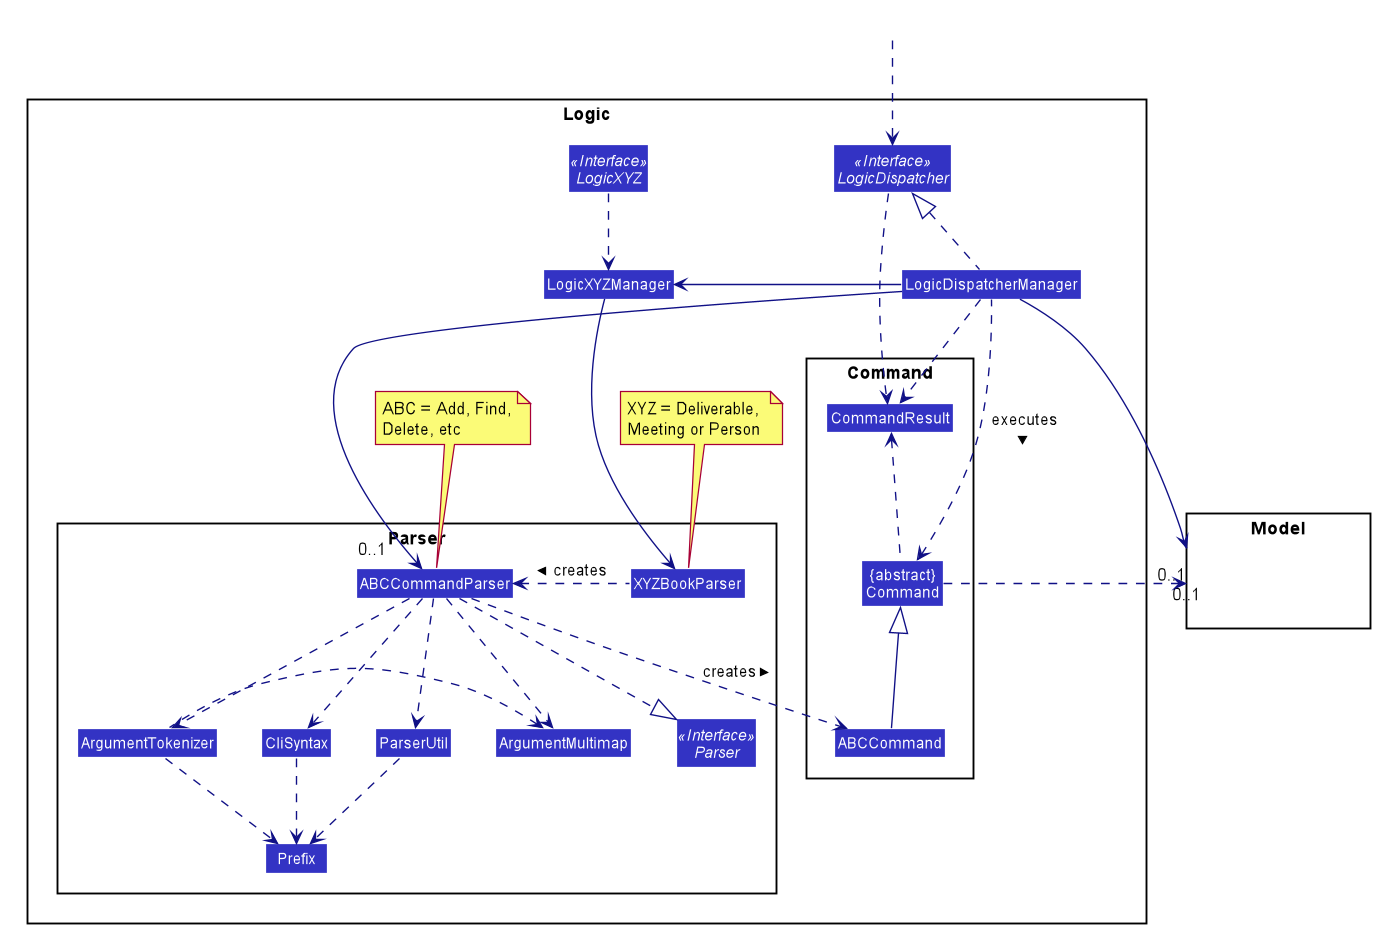

The diagram above was rendered by PlantUML. Its source (embedded in the PNG):
@startuml










skinparam BackgroundColor #FFFFFFF

skinparam Shadowing false

skinparam Class {
    FontColor #FFFFFF
    BorderThickness 1
    BorderColor #FFFFFF
    StereotypeFontColor #FFFFFF
    FontName Arial
}

skinparam Actor {
    BorderColor #000000
    Color #000000
    FontName Arial
}

skinparam Sequence {
    MessageAlign center
    BoxFontSize 15
    BoxPadding 0
    BoxFontColor #FFFFFF
    FontName Arial
}

skinparam Participant {
    FontColor #FFFFFFF
    Padding 20
}

skinparam MinClassWidth 50
skinparam ParticipantPadding 10
skinparam Shadowing false
skinparam DefaultTextAlignment center
skinparam packageStyle Rectangle
skinparam classAttributeIconSize 0

hide footbox
hide members
hide circle


skinparam arrowThickness 1.1
skinparam arrowColor #101086
skinparam classBackgroundColor #3333C4

package Logic {

package Parser {
Interface Parser <<Interface>>
Class XYZBookParser
Class ABCCommandParser
Class CliSyntax
Class ParserUtil
Class ArgumentMultimap
Class ArgumentTokenizer
Class Prefix
}

package Command {
Class ABCCommand
Class CommandResult
Class "{abstract}\nCommand" as Command
}

Interface LogicXYZ <<Interface>>
Class LogicXYZManager

Interface LogicDispatcher <<Interface>>
Class LogicDispatcherManager

note top of ABCCommandParser: ABC = Add, Find,\nDelete, etc
note top of XYZBookParser: XYZ = Deliverable, \nMeeting or Person

}

package Model{
class HiddenModel #FFFFFF
}

Class HiddenOutside #FFFFFF
HiddenOutside ..> LogicDispatcher

LogicDispatcherManager .up.|> LogicDispatcher
XYZBookParser .left.> ABCCommandParser: creates >

ABCCommandParser ..> ABCCommand : creates >
ABCCommandParser ..|> Parser
ABCCommandParser ..> ArgumentMultimap
ABCCommandParser ..> ArgumentTokenizer
ArgumentTokenizer .left.> ArgumentMultimap
ABCCommandParser ..> CliSyntax
CliSyntax ..> Prefix
ABCCommandParser ..> ParserUtil
ParserUtil .down.> Prefix
ArgumentTokenizer .down.> Prefix
ABCCommand -up-|> Command
LogicDispatcherManager .left.> Command : executes >
LogicDispatcherManager -> "0..1      " Model
LogicDispatcherManager ---> "0..1    " ABCCommandParser

Command .> "0..1  " Model

LogicDispatcher ..> CommandResult
LogicDispatcherManager .down.> CommandResult
Command .up.> CommandResult
CommandResult -[hidden]-> Parser

LogicXYZ ..> LogicXYZManager
LogicDispatcherManager -left-> LogicXYZManager
LogicXYZManager -> XYZBookParser
@enduml